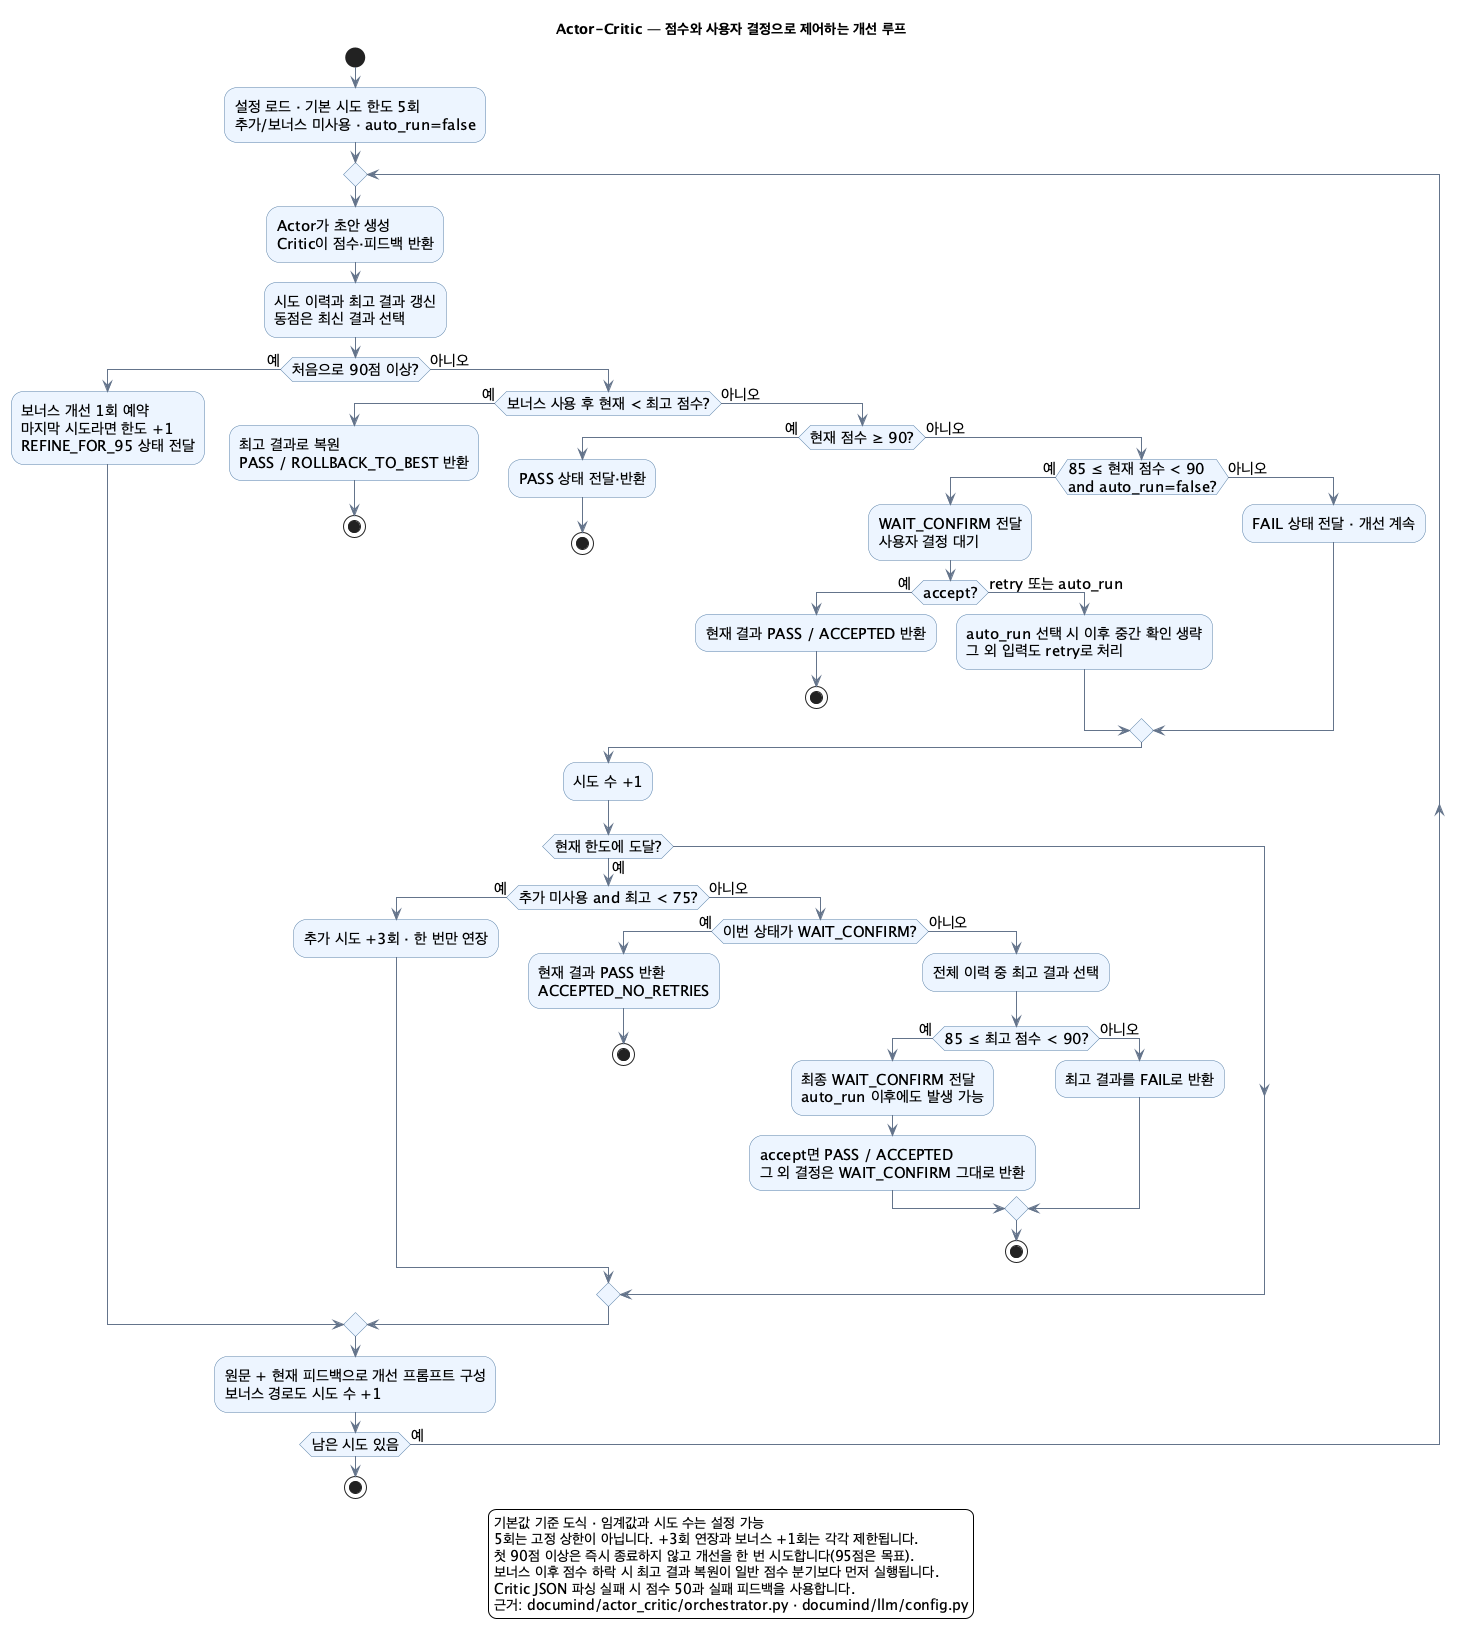

The diagram above was rendered by PlantUML. Its source (embedded in the PNG):
@startuml
!pragma layout smetana
skinparam defaultFontName NanumGothic
skinparam defaultFontSize 15
skinparam shadowing false
skinparam backgroundColor #FFFFFF
skinparam activityBackgroundColor #EDF5FF
skinparam activityBorderColor #5880A8
skinparam ArrowColor #64748B
title Actor-Critic — 점수와 사용자 결정으로 제어하는 개선 루프
start
:설정 로드 · 기본 시도 한도 5회\n추가/보너스 미사용 · auto_run=false;
repeat
  :Actor가 초안 생성\nCritic이 점수·피드백 반환;
  :시도 이력과 최고 결과 갱신\n동점은 최신 결과 선택;
  if (처음으로 90점 이상?) then (예)
    :보너스 개선 1회 예약\n마지막 시도라면 한도 +1\nREFINE_FOR_95 상태 전달;
  else (아니오)
    if (보너스 사용 후 현재 < 최고 점수?) then (예)
      :최고 결과로 복원\nPASS / ROLLBACK_TO_BEST 반환;
      stop
    else (아니오)
      if (현재 점수 ≥ 90?) then (예)
        :PASS 상태 전달·반환;
        stop
      else (아니오)
        if (85 ≤ 현재 점수 < 90\nand auto_run=false?) then (예)
          :WAIT_CONFIRM 전달\n사용자 결정 대기;
          if (accept?) then (예)
            :현재 결과 PASS / ACCEPTED 반환;
            stop
          else (retry 또는 auto_run)
            :auto_run 선택 시 이후 중간 확인 생략\n그 외 입력도 retry로 처리;
          endif
        else (아니오)
          :FAIL 상태 전달 · 개선 계속;
        endif
      endif
    endif
    :시도 수 +1;
    if (현재 한도에 도달?) then (예)
      if (추가 미사용 and 최고 < 75?) then (예)
        :추가 시도 +3회 · 한 번만 연장;
      else (아니오)
        if (이번 상태가 WAIT_CONFIRM?) then (예)
          :현재 결과 PASS 반환\nACCEPTED_NO_RETRIES;
          stop
        else (아니오)
          :전체 이력 중 최고 결과 선택;
          if (85 ≤ 최고 점수 < 90?) then (예)
            :최종 WAIT_CONFIRM 전달\nauto_run 이후에도 발생 가능;
            :accept면 PASS / ACCEPTED\n그 외 결정은 WAIT_CONFIRM 그대로 반환;
          else (아니오)
            :최고 결과를 FAIL로 반환;
          endif
          stop
        endif
      endif
    endif
  endif
  :원문 + 현재 피드백으로 개선 프롬프트 구성\n보너스 경로도 시도 수 +1;
repeat while (남은 시도 있음) is (예)
stop
legend bottom
  기본값 기준 도식 · 임계값과 시도 수는 설정 가능
  5회는 고정 상한이 아닙니다. +3회 연장과 보너스 +1회는 각각 제한됩니다.
  첫 90점 이상은 즉시 종료하지 않고 개선을 한 번 시도합니다(95점은 목표).
  보너스 이후 점수 하락 시 최고 결과 복원이 일반 점수 분기보다 먼저 실행됩니다.
  Critic JSON 파싱 실패 시 점수 50과 실패 피드백을 사용합니다.
  근거: documind/actor_critic/orchestrator.py · documind/llm/config.py
endlegend
@enduml